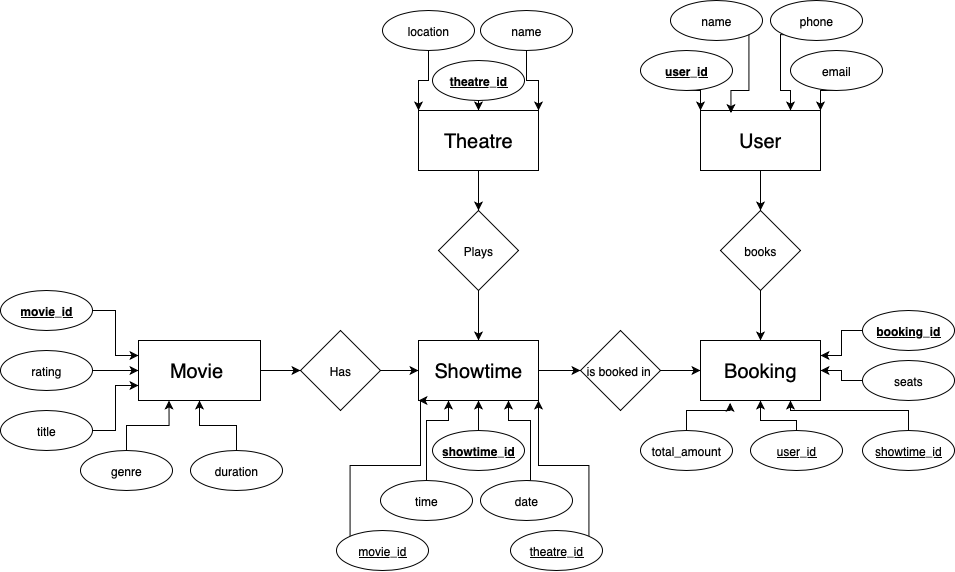

The diagram above was exported from draw.io. Its source (the exported page's mxGraphModel, read from the mxfile embedded in the PNG):
<mxGraphModel dx="1351" dy="971" grid="1" gridSize="10" guides="1" tooltips="1" connect="1" arrows="1" fold="1" page="1" pageScale="1" pageWidth="827" pageHeight="1169" math="0" shadow="0">
  <root>
    <mxCell id="0" />
    <mxCell id="1" parent="0" />
    <mxCell id="5cIRCQVEfj9y-0Y9C85Q-1" style="edgeStyle=orthogonalEdgeStyle;rounded=0;orthogonalLoop=1;jettySize=auto;html=1;exitX=1;exitY=0.5;exitDx=0;exitDy=0;" edge="1" parent="1" source="5cIRCQVEfj9y-0Y9C85Q-2" target="5cIRCQVEfj9y-0Y9C85Q-11">
      <mxGeometry relative="1" as="geometry">
        <Array as="points">
          <mxPoint x="383" y="484" />
          <mxPoint x="383" y="484" />
        </Array>
      </mxGeometry>
    </mxCell>
    <mxCell id="5cIRCQVEfj9y-0Y9C85Q-2" value="&lt;font style=&quot;font-size: 20px;&quot;&gt;Movie&amp;nbsp;&lt;/font&gt;" style="rounded=0;whiteSpace=wrap;html=1;" vertex="1" parent="1">
      <mxGeometry x="231" y="454" width="122" height="60" as="geometry" />
    </mxCell>
    <mxCell id="5cIRCQVEfj9y-0Y9C85Q-3" style="edgeStyle=orthogonalEdgeStyle;rounded=0;orthogonalLoop=1;jettySize=auto;html=1;exitX=0.5;exitY=1;exitDx=0;exitDy=0;entryX=0.5;entryY=0;entryDx=0;entryDy=0;" edge="1" parent="1" source="5cIRCQVEfj9y-0Y9C85Q-4" target="5cIRCQVEfj9y-0Y9C85Q-17">
      <mxGeometry relative="1" as="geometry" />
    </mxCell>
    <mxCell id="5cIRCQVEfj9y-0Y9C85Q-4" value="&lt;span style=&quot;font-size: 20px;&quot;&gt;User&lt;/span&gt;" style="rounded=0;whiteSpace=wrap;html=1;" vertex="1" parent="1">
      <mxGeometry x="793" y="224" width="120" height="60" as="geometry" />
    </mxCell>
    <mxCell id="5cIRCQVEfj9y-0Y9C85Q-5" style="edgeStyle=orthogonalEdgeStyle;rounded=0;orthogonalLoop=1;jettySize=auto;html=1;exitX=0.5;exitY=1;exitDx=0;exitDy=0;entryX=0.5;entryY=0;entryDx=0;entryDy=0;" edge="1" parent="1" source="5cIRCQVEfj9y-0Y9C85Q-6" target="5cIRCQVEfj9y-0Y9C85Q-13">
      <mxGeometry relative="1" as="geometry" />
    </mxCell>
    <mxCell id="5cIRCQVEfj9y-0Y9C85Q-6" value="&lt;span style=&quot;font-size: 20px;&quot;&gt;Theatre&lt;/span&gt;" style="rounded=0;whiteSpace=wrap;html=1;" vertex="1" parent="1">
      <mxGeometry x="511" y="224" width="120" height="60" as="geometry" />
    </mxCell>
    <mxCell id="5cIRCQVEfj9y-0Y9C85Q-7" style="edgeStyle=orthogonalEdgeStyle;rounded=0;orthogonalLoop=1;jettySize=auto;html=1;exitX=1;exitY=0.5;exitDx=0;exitDy=0;entryX=0;entryY=0.5;entryDx=0;entryDy=0;" edge="1" parent="1" source="5cIRCQVEfj9y-0Y9C85Q-8" target="5cIRCQVEfj9y-0Y9C85Q-15">
      <mxGeometry relative="1" as="geometry" />
    </mxCell>
    <mxCell id="5cIRCQVEfj9y-0Y9C85Q-8" value="&lt;span style=&quot;font-size: 20px;&quot;&gt;Showtime&lt;/span&gt;" style="rounded=0;whiteSpace=wrap;html=1;" vertex="1" parent="1">
      <mxGeometry x="511" y="454" width="120" height="60" as="geometry" />
    </mxCell>
    <mxCell id="5cIRCQVEfj9y-0Y9C85Q-9" value="&lt;span style=&quot;font-size: 20px;&quot;&gt;Booking&lt;/span&gt;" style="rounded=0;whiteSpace=wrap;html=1;" vertex="1" parent="1">
      <mxGeometry x="793" y="454" width="120" height="60" as="geometry" />
    </mxCell>
    <mxCell id="5cIRCQVEfj9y-0Y9C85Q-10" style="edgeStyle=orthogonalEdgeStyle;rounded=0;orthogonalLoop=1;jettySize=auto;html=1;exitX=1;exitY=0.5;exitDx=0;exitDy=0;entryX=0;entryY=0.5;entryDx=0;entryDy=0;" edge="1" parent="1" source="5cIRCQVEfj9y-0Y9C85Q-11" target="5cIRCQVEfj9y-0Y9C85Q-8">
      <mxGeometry relative="1" as="geometry" />
    </mxCell>
    <mxCell id="5cIRCQVEfj9y-0Y9C85Q-11" value="Has" style="rhombus;whiteSpace=wrap;html=1;" vertex="1" parent="1">
      <mxGeometry x="393" y="444" width="80" height="80" as="geometry" />
    </mxCell>
    <mxCell id="5cIRCQVEfj9y-0Y9C85Q-12" style="edgeStyle=orthogonalEdgeStyle;rounded=0;orthogonalLoop=1;jettySize=auto;html=1;exitX=0.5;exitY=1;exitDx=0;exitDy=0;" edge="1" parent="1" source="5cIRCQVEfj9y-0Y9C85Q-13" target="5cIRCQVEfj9y-0Y9C85Q-8">
      <mxGeometry relative="1" as="geometry" />
    </mxCell>
    <mxCell id="5cIRCQVEfj9y-0Y9C85Q-13" value="Plays" style="rhombus;whiteSpace=wrap;html=1;" vertex="1" parent="1">
      <mxGeometry x="531" y="324" width="80" height="80" as="geometry" />
    </mxCell>
    <mxCell id="5cIRCQVEfj9y-0Y9C85Q-14" style="edgeStyle=orthogonalEdgeStyle;rounded=0;orthogonalLoop=1;jettySize=auto;html=1;exitX=1;exitY=0.5;exitDx=0;exitDy=0;entryX=0;entryY=0.5;entryDx=0;entryDy=0;" edge="1" parent="1" source="5cIRCQVEfj9y-0Y9C85Q-15" target="5cIRCQVEfj9y-0Y9C85Q-9">
      <mxGeometry relative="1" as="geometry" />
    </mxCell>
    <mxCell id="5cIRCQVEfj9y-0Y9C85Q-15" value="is booked in&amp;nbsp;" style="rhombus;whiteSpace=wrap;html=1;" vertex="1" parent="1">
      <mxGeometry x="673" y="444" width="80" height="80" as="geometry" />
    </mxCell>
    <mxCell id="5cIRCQVEfj9y-0Y9C85Q-16" style="edgeStyle=orthogonalEdgeStyle;rounded=0;orthogonalLoop=1;jettySize=auto;html=1;exitX=0.5;exitY=1;exitDx=0;exitDy=0;entryX=0.5;entryY=0;entryDx=0;entryDy=0;" edge="1" parent="1" source="5cIRCQVEfj9y-0Y9C85Q-17" target="5cIRCQVEfj9y-0Y9C85Q-9">
      <mxGeometry relative="1" as="geometry" />
    </mxCell>
    <mxCell id="5cIRCQVEfj9y-0Y9C85Q-17" value="books" style="rhombus;whiteSpace=wrap;html=1;" vertex="1" parent="1">
      <mxGeometry x="813" y="324" width="80" height="80" as="geometry" />
    </mxCell>
    <mxCell id="5cIRCQVEfj9y-0Y9C85Q-18" style="edgeStyle=orthogonalEdgeStyle;rounded=0;orthogonalLoop=1;jettySize=auto;html=1;exitX=1;exitY=0.5;exitDx=0;exitDy=0;entryX=0;entryY=0.25;entryDx=0;entryDy=0;" edge="1" parent="1" source="5cIRCQVEfj9y-0Y9C85Q-19" target="5cIRCQVEfj9y-0Y9C85Q-2">
      <mxGeometry relative="1" as="geometry">
        <mxPoint x="213" y="424" as="targetPoint" />
      </mxGeometry>
    </mxCell>
    <mxCell id="5cIRCQVEfj9y-0Y9C85Q-19" value="&lt;u&gt;&lt;b&gt;movie_id&lt;/b&gt;&lt;/u&gt;" style="ellipse;whiteSpace=wrap;html=1;" vertex="1" parent="1">
      <mxGeometry x="93" y="404" width="92" height="40" as="geometry" />
    </mxCell>
    <mxCell id="5cIRCQVEfj9y-0Y9C85Q-20" style="edgeStyle=orthogonalEdgeStyle;rounded=0;orthogonalLoop=1;jettySize=auto;html=1;exitX=1;exitY=0.5;exitDx=0;exitDy=0;entryX=0;entryY=0.75;entryDx=0;entryDy=0;" edge="1" parent="1" source="5cIRCQVEfj9y-0Y9C85Q-21" target="5cIRCQVEfj9y-0Y9C85Q-2">
      <mxGeometry relative="1" as="geometry" />
    </mxCell>
    <mxCell id="5cIRCQVEfj9y-0Y9C85Q-21" value="title" style="ellipse;whiteSpace=wrap;html=1;" vertex="1" parent="1">
      <mxGeometry x="93" y="524" width="92" height="40" as="geometry" />
    </mxCell>
    <mxCell id="5cIRCQVEfj9y-0Y9C85Q-22" style="edgeStyle=orthogonalEdgeStyle;rounded=0;orthogonalLoop=1;jettySize=auto;html=1;exitX=0.5;exitY=0;exitDx=0;exitDy=0;entryX=0.25;entryY=1;entryDx=0;entryDy=0;" edge="1" parent="1" source="5cIRCQVEfj9y-0Y9C85Q-23" target="5cIRCQVEfj9y-0Y9C85Q-2">
      <mxGeometry relative="1" as="geometry" />
    </mxCell>
    <mxCell id="5cIRCQVEfj9y-0Y9C85Q-23" value="genre" style="ellipse;whiteSpace=wrap;html=1;" vertex="1" parent="1">
      <mxGeometry x="173" y="564" width="92" height="40" as="geometry" />
    </mxCell>
    <mxCell id="5cIRCQVEfj9y-0Y9C85Q-24" style="edgeStyle=orthogonalEdgeStyle;rounded=0;orthogonalLoop=1;jettySize=auto;html=1;exitX=0.5;exitY=0;exitDx=0;exitDy=0;entryX=0.5;entryY=1;entryDx=0;entryDy=0;" edge="1" parent="1" source="5cIRCQVEfj9y-0Y9C85Q-25" target="5cIRCQVEfj9y-0Y9C85Q-2">
      <mxGeometry relative="1" as="geometry" />
    </mxCell>
    <mxCell id="5cIRCQVEfj9y-0Y9C85Q-25" value="duration" style="ellipse;whiteSpace=wrap;html=1;" vertex="1" parent="1">
      <mxGeometry x="283" y="564" width="92" height="40" as="geometry" />
    </mxCell>
    <mxCell id="5cIRCQVEfj9y-0Y9C85Q-26" style="edgeStyle=orthogonalEdgeStyle;rounded=0;orthogonalLoop=1;jettySize=auto;html=1;exitX=0.5;exitY=0;exitDx=0;exitDy=0;entryX=0.5;entryY=1;entryDx=0;entryDy=0;" edge="1" parent="1" source="5cIRCQVEfj9y-0Y9C85Q-27" target="5cIRCQVEfj9y-0Y9C85Q-8">
      <mxGeometry relative="1" as="geometry" />
    </mxCell>
    <mxCell id="5cIRCQVEfj9y-0Y9C85Q-27" value="&lt;b&gt;&lt;u&gt;showtime_id&lt;/u&gt;&lt;/b&gt;" style="ellipse;whiteSpace=wrap;html=1;" vertex="1" parent="1">
      <mxGeometry x="525" y="544" width="92" height="40" as="geometry" />
    </mxCell>
    <mxCell id="5cIRCQVEfj9y-0Y9C85Q-28" style="edgeStyle=orthogonalEdgeStyle;rounded=0;orthogonalLoop=1;jettySize=auto;html=1;exitX=0.5;exitY=0;exitDx=0;exitDy=0;entryX=0.75;entryY=1;entryDx=0;entryDy=0;" edge="1" parent="1" source="5cIRCQVEfj9y-0Y9C85Q-29" target="5cIRCQVEfj9y-0Y9C85Q-8">
      <mxGeometry relative="1" as="geometry">
        <Array as="points">
          <mxPoint x="623" y="594" />
          <mxPoint x="623" y="534" />
          <mxPoint x="601" y="534" />
        </Array>
      </mxGeometry>
    </mxCell>
    <mxCell id="5cIRCQVEfj9y-0Y9C85Q-29" value="date" style="ellipse;whiteSpace=wrap;html=1;" vertex="1" parent="1">
      <mxGeometry x="573" y="594" width="92" height="40" as="geometry" />
    </mxCell>
    <mxCell id="5cIRCQVEfj9y-0Y9C85Q-30" style="edgeStyle=orthogonalEdgeStyle;rounded=0;orthogonalLoop=1;jettySize=auto;html=1;exitX=0.5;exitY=0;exitDx=0;exitDy=0;entryX=0.25;entryY=1;entryDx=0;entryDy=0;" edge="1" parent="1" source="5cIRCQVEfj9y-0Y9C85Q-31" target="5cIRCQVEfj9y-0Y9C85Q-8">
      <mxGeometry relative="1" as="geometry">
        <Array as="points">
          <mxPoint x="519" y="534" />
          <mxPoint x="541" y="534" />
        </Array>
      </mxGeometry>
    </mxCell>
    <mxCell id="5cIRCQVEfj9y-0Y9C85Q-31" value="time" style="ellipse;whiteSpace=wrap;html=1;" vertex="1" parent="1">
      <mxGeometry x="473" y="594" width="92" height="40" as="geometry" />
    </mxCell>
    <mxCell id="5cIRCQVEfj9y-0Y9C85Q-32" style="edgeStyle=orthogonalEdgeStyle;rounded=0;orthogonalLoop=1;jettySize=auto;html=1;exitX=0;exitY=0;exitDx=0;exitDy=0;entryX=0;entryY=1;entryDx=0;entryDy=0;" edge="1" parent="1" source="5cIRCQVEfj9y-0Y9C85Q-33" target="5cIRCQVEfj9y-0Y9C85Q-8">
      <mxGeometry relative="1" as="geometry">
        <Array as="points">
          <mxPoint x="443" y="579" />
          <mxPoint x="513" y="579" />
          <mxPoint x="513" y="514" />
        </Array>
      </mxGeometry>
    </mxCell>
    <mxCell id="5cIRCQVEfj9y-0Y9C85Q-33" value="&lt;u&gt;movie_id&lt;/u&gt;" style="ellipse;whiteSpace=wrap;html=1;" vertex="1" parent="1">
      <mxGeometry x="429" y="644" width="92" height="40" as="geometry" />
    </mxCell>
    <mxCell id="5cIRCQVEfj9y-0Y9C85Q-34" style="edgeStyle=orthogonalEdgeStyle;rounded=0;orthogonalLoop=1;jettySize=auto;html=1;exitX=1;exitY=0;exitDx=0;exitDy=0;entryX=1;entryY=1;entryDx=0;entryDy=0;" edge="1" parent="1" source="5cIRCQVEfj9y-0Y9C85Q-35" target="5cIRCQVEfj9y-0Y9C85Q-8">
      <mxGeometry relative="1" as="geometry" />
    </mxCell>
    <mxCell id="5cIRCQVEfj9y-0Y9C85Q-35" value="&lt;u&gt;theatre_id&lt;/u&gt;" style="ellipse;whiteSpace=wrap;html=1;" vertex="1" parent="1">
      <mxGeometry x="603" y="644" width="92" height="40" as="geometry" />
    </mxCell>
    <mxCell id="5cIRCQVEfj9y-0Y9C85Q-36" style="edgeStyle=orthogonalEdgeStyle;rounded=0;orthogonalLoop=1;jettySize=auto;html=1;exitX=0.5;exitY=1;exitDx=0;exitDy=0;entryX=0.5;entryY=0;entryDx=0;entryDy=0;" edge="1" parent="1" source="5cIRCQVEfj9y-0Y9C85Q-37" target="5cIRCQVEfj9y-0Y9C85Q-6">
      <mxGeometry relative="1" as="geometry" />
    </mxCell>
    <mxCell id="5cIRCQVEfj9y-0Y9C85Q-37" value="&lt;b&gt;&lt;u&gt;theatre_id&lt;/u&gt;&lt;/b&gt;" style="ellipse;whiteSpace=wrap;html=1;" vertex="1" parent="1">
      <mxGeometry x="525" y="174" width="92" height="40" as="geometry" />
    </mxCell>
    <mxCell id="5cIRCQVEfj9y-0Y9C85Q-38" style="edgeStyle=orthogonalEdgeStyle;rounded=0;orthogonalLoop=1;jettySize=auto;html=1;exitX=0.5;exitY=1;exitDx=0;exitDy=0;entryX=1;entryY=0;entryDx=0;entryDy=0;" edge="1" parent="1" source="5cIRCQVEfj9y-0Y9C85Q-39" target="5cIRCQVEfj9y-0Y9C85Q-6">
      <mxGeometry relative="1" as="geometry" />
    </mxCell>
    <mxCell id="5cIRCQVEfj9y-0Y9C85Q-39" value="name" style="ellipse;whiteSpace=wrap;html=1;" vertex="1" parent="1">
      <mxGeometry x="573" y="124" width="92" height="40" as="geometry" />
    </mxCell>
    <mxCell id="5cIRCQVEfj9y-0Y9C85Q-40" style="edgeStyle=orthogonalEdgeStyle;rounded=0;orthogonalLoop=1;jettySize=auto;html=1;exitX=0.5;exitY=1;exitDx=0;exitDy=0;entryX=0;entryY=0;entryDx=0;entryDy=0;" edge="1" parent="1" source="5cIRCQVEfj9y-0Y9C85Q-41" target="5cIRCQVEfj9y-0Y9C85Q-6">
      <mxGeometry relative="1" as="geometry" />
    </mxCell>
    <mxCell id="5cIRCQVEfj9y-0Y9C85Q-41" value="location" style="ellipse;whiteSpace=wrap;html=1;" vertex="1" parent="1">
      <mxGeometry x="475" y="124" width="92" height="40" as="geometry" />
    </mxCell>
    <mxCell id="5cIRCQVEfj9y-0Y9C85Q-42" style="edgeStyle=orthogonalEdgeStyle;rounded=0;orthogonalLoop=1;jettySize=auto;html=1;exitX=0.5;exitY=1;exitDx=0;exitDy=0;entryX=0;entryY=0;entryDx=0;entryDy=0;" edge="1" parent="1" source="5cIRCQVEfj9y-0Y9C85Q-43" target="5cIRCQVEfj9y-0Y9C85Q-4">
      <mxGeometry relative="1" as="geometry" />
    </mxCell>
    <mxCell id="5cIRCQVEfj9y-0Y9C85Q-43" value="&lt;b&gt;&lt;u&gt;user_id&lt;/u&gt;&lt;/b&gt;" style="ellipse;whiteSpace=wrap;html=1;" vertex="1" parent="1">
      <mxGeometry x="733" y="164" width="92" height="40" as="geometry" />
    </mxCell>
    <mxCell id="5cIRCQVEfj9y-0Y9C85Q-44" value="name" style="ellipse;whiteSpace=wrap;html=1;" vertex="1" parent="1">
      <mxGeometry x="763" y="114" width="92" height="40" as="geometry" />
    </mxCell>
    <mxCell id="5cIRCQVEfj9y-0Y9C85Q-45" style="edgeStyle=orthogonalEdgeStyle;rounded=0;orthogonalLoop=1;jettySize=auto;html=1;exitX=0.5;exitY=1;exitDx=0;exitDy=0;entryX=1;entryY=0;entryDx=0;entryDy=0;" edge="1" parent="1" source="5cIRCQVEfj9y-0Y9C85Q-46" target="5cIRCQVEfj9y-0Y9C85Q-4">
      <mxGeometry relative="1" as="geometry" />
    </mxCell>
    <mxCell id="5cIRCQVEfj9y-0Y9C85Q-46" value="email" style="ellipse;whiteSpace=wrap;html=1;" vertex="1" parent="1">
      <mxGeometry x="883" y="164" width="92" height="40" as="geometry" />
    </mxCell>
    <mxCell id="5cIRCQVEfj9y-0Y9C85Q-47" style="edgeStyle=orthogonalEdgeStyle;rounded=0;orthogonalLoop=1;jettySize=auto;html=1;exitX=0;exitY=1;exitDx=0;exitDy=0;entryX=0.75;entryY=0;entryDx=0;entryDy=0;" edge="1" parent="1" source="5cIRCQVEfj9y-0Y9C85Q-48" target="5cIRCQVEfj9y-0Y9C85Q-4">
      <mxGeometry relative="1" as="geometry">
        <Array as="points">
          <mxPoint x="873" y="148" />
          <mxPoint x="873" y="204" />
          <mxPoint x="883" y="204" />
        </Array>
      </mxGeometry>
    </mxCell>
    <mxCell id="5cIRCQVEfj9y-0Y9C85Q-48" value="phone" style="ellipse;whiteSpace=wrap;html=1;" vertex="1" parent="1">
      <mxGeometry x="863" y="114" width="92" height="40" as="geometry" />
    </mxCell>
    <mxCell id="5cIRCQVEfj9y-0Y9C85Q-49" style="edgeStyle=orthogonalEdgeStyle;rounded=0;orthogonalLoop=1;jettySize=auto;html=1;exitX=1;exitY=0.5;exitDx=0;exitDy=0;entryX=0;entryY=0.5;entryDx=0;entryDy=0;" edge="1" parent="1" source="5cIRCQVEfj9y-0Y9C85Q-50" target="5cIRCQVEfj9y-0Y9C85Q-2">
      <mxGeometry relative="1" as="geometry" />
    </mxCell>
    <mxCell id="5cIRCQVEfj9y-0Y9C85Q-50" value="rating" style="ellipse;whiteSpace=wrap;html=1;" vertex="1" parent="1">
      <mxGeometry x="93" y="464" width="92" height="40" as="geometry" />
    </mxCell>
    <mxCell id="5cIRCQVEfj9y-0Y9C85Q-51" style="edgeStyle=orthogonalEdgeStyle;rounded=0;orthogonalLoop=1;jettySize=auto;html=1;exitX=0;exitY=0.5;exitDx=0;exitDy=0;entryX=1;entryY=0.25;entryDx=0;entryDy=0;" edge="1" parent="1" source="5cIRCQVEfj9y-0Y9C85Q-52" target="5cIRCQVEfj9y-0Y9C85Q-9">
      <mxGeometry relative="1" as="geometry" />
    </mxCell>
    <mxCell id="5cIRCQVEfj9y-0Y9C85Q-52" value="&lt;b&gt;&lt;u&gt;booking_id&lt;/u&gt;&lt;/b&gt;" style="ellipse;whiteSpace=wrap;html=1;" vertex="1" parent="1">
      <mxGeometry x="955" y="424" width="92" height="40" as="geometry" />
    </mxCell>
    <mxCell id="5cIRCQVEfj9y-0Y9C85Q-53" style="edgeStyle=orthogonalEdgeStyle;rounded=0;orthogonalLoop=1;jettySize=auto;html=1;exitX=0;exitY=0.5;exitDx=0;exitDy=0;entryX=1;entryY=0.5;entryDx=0;entryDy=0;" edge="1" parent="1" source="5cIRCQVEfj9y-0Y9C85Q-54" target="5cIRCQVEfj9y-0Y9C85Q-9">
      <mxGeometry relative="1" as="geometry" />
    </mxCell>
    <mxCell id="5cIRCQVEfj9y-0Y9C85Q-54" value="seats" style="ellipse;whiteSpace=wrap;html=1;" vertex="1" parent="1">
      <mxGeometry x="955" y="474" width="92" height="40" as="geometry" />
    </mxCell>
    <mxCell id="5cIRCQVEfj9y-0Y9C85Q-55" style="edgeStyle=orthogonalEdgeStyle;rounded=0;orthogonalLoop=1;jettySize=auto;html=1;exitX=0.5;exitY=0;exitDx=0;exitDy=0;entryX=0.5;entryY=1;entryDx=0;entryDy=0;" edge="1" parent="1" source="5cIRCQVEfj9y-0Y9C85Q-56" target="5cIRCQVEfj9y-0Y9C85Q-9">
      <mxGeometry relative="1" as="geometry">
        <Array as="points">
          <mxPoint x="889" y="534" />
          <mxPoint x="853" y="534" />
        </Array>
      </mxGeometry>
    </mxCell>
    <mxCell id="5cIRCQVEfj9y-0Y9C85Q-56" value="&lt;u&gt;user_id&lt;/u&gt;" style="ellipse;whiteSpace=wrap;html=1;" vertex="1" parent="1">
      <mxGeometry x="843" y="544" width="92" height="40" as="geometry" />
    </mxCell>
    <mxCell id="5cIRCQVEfj9y-0Y9C85Q-57" style="edgeStyle=orthogonalEdgeStyle;rounded=0;orthogonalLoop=1;jettySize=auto;html=1;exitX=0.5;exitY=0;exitDx=0;exitDy=0;entryX=0.75;entryY=1;entryDx=0;entryDy=0;" edge="1" parent="1" source="5cIRCQVEfj9y-0Y9C85Q-58" target="5cIRCQVEfj9y-0Y9C85Q-9">
      <mxGeometry relative="1" as="geometry">
        <Array as="points">
          <mxPoint x="1001" y="524" />
          <mxPoint x="883" y="524" />
        </Array>
      </mxGeometry>
    </mxCell>
    <mxCell id="5cIRCQVEfj9y-0Y9C85Q-58" value="&lt;u&gt;showtime_id&lt;/u&gt;" style="ellipse;whiteSpace=wrap;html=1;" vertex="1" parent="1">
      <mxGeometry x="955" y="544" width="92" height="40" as="geometry" />
    </mxCell>
    <mxCell id="5cIRCQVEfj9y-0Y9C85Q-59" style="edgeStyle=orthogonalEdgeStyle;rounded=0;orthogonalLoop=1;jettySize=auto;html=1;exitX=0.5;exitY=0;exitDx=0;exitDy=0;entryX=0.247;entryY=1.039;entryDx=0;entryDy=0;entryPerimeter=0;" edge="1" parent="1" source="5cIRCQVEfj9y-0Y9C85Q-60" target="5cIRCQVEfj9y-0Y9C85Q-9">
      <mxGeometry relative="1" as="geometry" />
    </mxCell>
    <mxCell id="5cIRCQVEfj9y-0Y9C85Q-60" value="total_amount" style="ellipse;whiteSpace=wrap;html=1;" vertex="1" parent="1">
      <mxGeometry x="733" y="544" width="92" height="40" as="geometry" />
    </mxCell>
    <mxCell id="5cIRCQVEfj9y-0Y9C85Q-61" style="edgeStyle=orthogonalEdgeStyle;rounded=0;orthogonalLoop=1;jettySize=auto;html=1;exitX=1;exitY=1;exitDx=0;exitDy=0;entryX=0.254;entryY=0.043;entryDx=0;entryDy=0;entryPerimeter=0;" edge="1" parent="1" source="5cIRCQVEfj9y-0Y9C85Q-44" target="5cIRCQVEfj9y-0Y9C85Q-4">
      <mxGeometry relative="1" as="geometry">
        <Array as="points">
          <mxPoint x="842" y="204" />
          <mxPoint x="824" y="204" />
        </Array>
      </mxGeometry>
    </mxCell>
  </root>
</mxGraphModel>